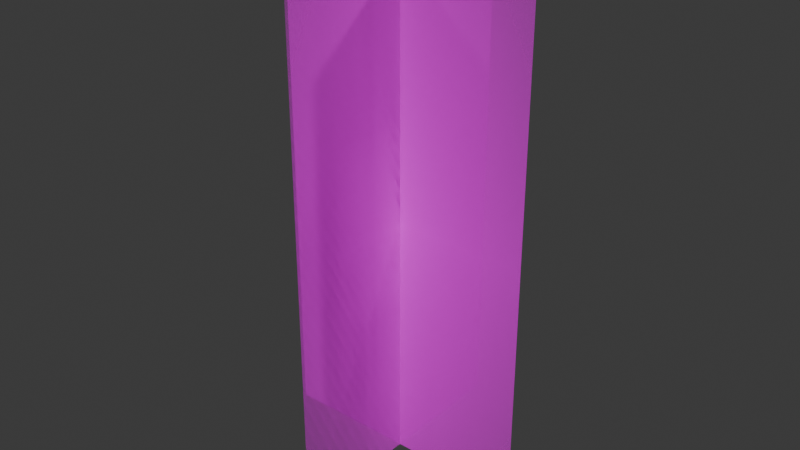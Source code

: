 # Source: tallGrass1.blend  (saved by Blender 4.4.32; exported with 4.5.12 LTS)
import bpy
from mathutils import Matrix  # noqa: F401  (used for matrix-valued properties, if any)

bpy.ops.wm.read_factory_settings(use_empty=True)
scene = bpy.context.scene
scene.name = 'Scene'

# ---- collections
col_collection = bpy.data.collections.new('Collection'); scene.collection.children.link(col_collection)
col_collection_001 = bpy.data.collections.new('Collection.001'); scene.collection.children.link(col_collection_001)

# ---- images (referenced by path relative to the original .blend; pixels are not part of the script)
import os
ASSET_DIR = os.environ.get("B2B_ASSET_DIR", "")  # directory of the original .blend (textures are referenced by path, not embedded)
HERE = os.path.dirname(os.path.abspath(__file__))  # packed textures are extracted next to this script under _unpacked/

def load_image(name, relpath, width, height, colorspace="sRGB"):
    """Load a texture the original file referenced (path relative to the .blend, or extracted next to this script)."""
    p = next((c for c in (os.path.join(HERE, relpath), os.path.join(ASSET_DIR, relpath)) if relpath and os.path.exists(c)), "")
    if p:
        img = bpy.data.images.load(p, check_existing=True)
        img.name = name
    else:  # same state as the original file: an image datablock whose file is absent (Cycles renders it pink)
        img = bpy.data.images.new(name, width, height)
        img.source = "FILE"
        img.filepath = "//" + (relpath or name)
    img.colorspace_settings.name = colorspace
    return img
img_tallgrass1_png = load_image('tallGrass1.png', 'tallGrass1.png', 1024, 1024, 'sRGB')

# ---- materials (node trees are filled in below, after node groups)
mat_tallgrass1 = bpy.data.materials.new('tallGrass1')

# ---- material node trees
mat_tallgrass1.use_nodes = True; mat_tallgrass1.node_tree.nodes.clear()
_N = mat_tallgrass1.node_tree.nodes; _L = mat_tallgrass1.node_tree.links
n0 = _N.new('ShaderNodeOutputMaterial'); n0.name = 'Material Output'; n0.location = (300, 300)
n1 = _N.new('ShaderNodeTexImage'); n1.name = 'Image Texture'; n1.location = (-200, 300)
n1.image = img_tallgrass1_png
n1.extension = 'CLIP'
n2 = _N.new('ShaderNodeBsdfPrincipled'); n2.name = 'Principled BSDF'; n2.location = (0, 300)
_L.new(n1.outputs[0], n2.inputs[0])
_L.new(n1.outputs[1], n2.inputs[4])
_L.new(n2.outputs[0], n0.inputs[0])
n0.is_active_output = True

# ---- world
world_world = bpy.data.worlds.new('World'); scene.world = world_world
world_world.use_nodes = True; world_world.node_tree.nodes.clear()
_N = world_world.node_tree.nodes; _L = world_world.node_tree.links
n0 = _N.new('ShaderNodeOutputWorld'); n0.name = 'World Output'; n0.location = (300, 300)
n1 = _N.new('ShaderNodeBackground'); n1.name = 'Background'; n1.location = (10, 300)
n1.inputs[0].default_value = (0.05088, 0.05088, 0.05088, 1.0)
_L.new(n1.outputs[0], n0.inputs[0])
n0.is_active_output = True
world_world.color = (0.05088, 0.05088, 0.05088)
world_world.sun_shadow_jitter_overblur = 0.0

# ---- meshes
me_tallgrass1 = bpy.data.meshes.new('tallGrass1')
me_tallgrass1.from_pydata([(-0.3986, 3.278e-08, -0.04825), (0.3986, 3.278e-08, -0.04825), (-0.3986, -3.278e-08, 1.452), (0.3986, -3.278e-08, 1.452)], [], [(0, 1, 3, 2)])
_uv = me_tallgrass1.uv_layers.new(name='UVMap')
_uv.uv.foreach_set('vector', [0.0, 0.0, 1.0, 0.0, 1.0, 1.0, 0.0, 1.0])
me_tallgrass1.materials.append(mat_tallgrass1)
me_tallgrass1.update()
me_tallgrass1_001 = bpy.data.meshes.new('tallGrass1.001')
me_tallgrass1_001.from_pydata([(-0.3986, 3.278e-08, -0.04825), (0.3986, 3.278e-08, -0.04825), (-0.3986, -3.278e-08, 1.452), (0.3986, -3.278e-08, 1.452), (5.021e-08, 0.3986, -0.04825), (1.536e-08, -0.3986, -0.04825), (-1.536e-08, 0.3986, 1.452), (-5.021e-08, -0.3986, 1.452)], [], [(0, 1, 3, 2), (4, 6, 7, 5)])
_uv = me_tallgrass1_001.uv_layers.new(name='UVMap')
_uv.uv.foreach_set('vector', [0.0, 0.0, 1.0, 0.0, 1.0, 1.0, 0.0, 1.0, 0.0, 0.0, 0.0, 1.0, 1.0, 1.0, 1.0, 0.0])
me_tallgrass1_001.materials.append(mat_tallgrass1)
me_tallgrass1_001.update()

# ---- objects
ob_tallgrass1_002 = bpy.data.objects.new('tallGrass1.002', me_tallgrass1)
ob_tallgrass1_001 = bpy.data.objects.new('tallGrass1.001', me_tallgrass1)
ob_tallgrass1 = bpy.data.objects.new('tallGrass1', me_tallgrass1_001)

# ---- transforms, parenting, visibility, modifiers, constraints
ob_tallgrass1_002.location = (0.0, 0.0, 0.0)
ob_tallgrass1_001.location = (0.0, 0.0, 0.0)
ob_tallgrass1_001.rotation_euler = (0.0, 0.0, 1.571)
ob_tallgrass1.location = (0.0, 0.0, 0.0)
ob_tallgrass1.rotation_euler = (0.0, 0.0, 1.571)

# ---- collection membership
col_collection.objects.link(ob_tallgrass1_002)
col_collection.objects.link(ob_tallgrass1_001)
col_collection_001.objects.link(ob_tallgrass1)

# ---- scene / render settings (as saved in the file)
scene.frame_start = 1; scene.frame_end = 250; scene.frame_set(1)
scene.render.engine = 'BLENDER_EEVEE_NEXT'
bpy.context.view_layer.update()

# ---- added for rendering (the .blend has no active camera and no usable light): camera, sun
cam_auto = bpy.data.cameras.new('AutoCamera')
cam_auto.lens = 50.0
cam_auto.sensor_width = 36.0
cam_auto.clip_end = 1000.0
ob_auto_camera = bpy.data.objects.new('AutoCamera', cam_auto)
scene.collection.objects.link(ob_auto_camera)
ob_auto_camera.location = (1.73619, -2.08343, 2.0907)
ob_auto_camera.rotation_euler = (1.09748, -7.21219e-08, 0.694738)
scene.camera = ob_auto_camera
light_auto_sun = bpy.data.lights.new('AutoSun', 'SUN')
light_auto_sun.energy = 3.0
light_auto_sun.angle = 0.0523599
ob_auto_sun = bpy.data.objects.new('AutoSun', light_auto_sun)
scene.collection.objects.link(ob_auto_sun)
ob_auto_sun.rotation_euler = (0.872665, 0.174533, 0.523599)
bpy.context.view_layer.update()
